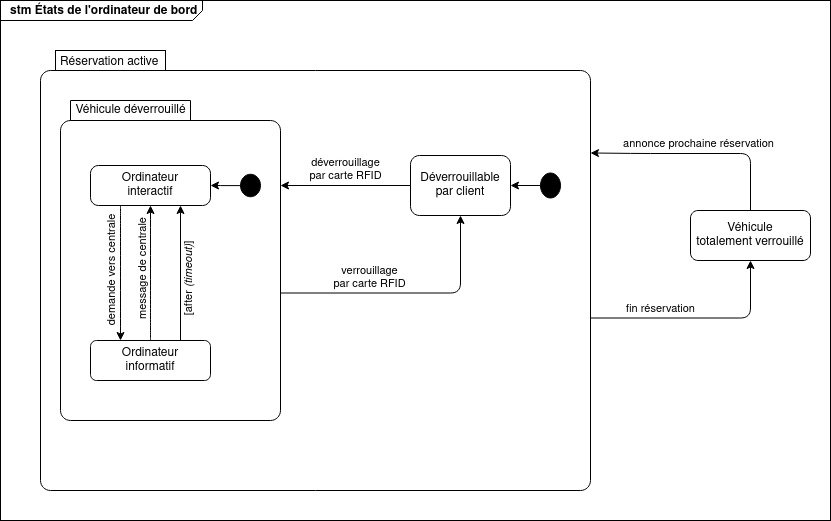

The diagram above was exported from draw.io. Its source (the exported page's mxGraphModel, read from the mxfile embedded in the PNG):
<mxGraphModel dx="1102" dy="610" grid="1" gridSize="10" guides="1" tooltips="1" connect="1" arrows="1" fold="1" page="1" pageScale="1" pageWidth="1169" pageHeight="827" math="0" shadow="0">
  <root>
    <mxCell id="0" />
    <mxCell id="1" parent="0" />
    <mxCell id="2" value="&lt;p style=&quot;margin: 0px ; margin-top: 4px ; margin-left: 10px ; text-align: left&quot;&gt;&lt;b&gt;stm États de l'ordinateur de bord&lt;br&gt;&lt;/b&gt;&lt;/p&gt;" style="html=1;shape=mxgraph.sysml.package;xSize=90;align=left;spacingLeft=10;overflow=fill;strokeWidth=1;recursiveResize=0;labelX=202;" vertex="1" parent="1">
      <mxGeometry x="110" y="20" width="830" height="520" as="geometry" />
    </mxCell>
    <mxCell id="3" value="fin réservation" style="edgeStyle=orthogonalEdgeStyle;jumpSize=6;orthogonalLoop=1;jettySize=auto;html=1;exitX=1;exitY=0;exitDx=0;exitDy=267.5;exitPerimeter=0;entryX=0.5;entryY=1;entryDx=0;entryDy=0;endSize=6;verticalAlign=bottom;spacingLeft=-12;" edge="1" source="4" target="21" parent="1">
      <mxGeometry x="-0.2967" relative="1" as="geometry">
        <Array as="points">
          <mxPoint x="860" y="338" />
        </Array>
        <mxPoint as="offset" />
      </mxGeometry>
    </mxCell>
    <mxCell id="4" value="Réservation active&#10;" style="shape=mxgraph.sysml.compState;align=left;verticalAlign=top;spacingTop=-3;spacingLeft=18;strokeWidth=1;recursiveResize=0;" vertex="1" parent="1">
      <mxGeometry x="150" y="70" width="550" height="440" as="geometry" />
    </mxCell>
    <mxCell id="5" style="edgeStyle=orthogonalEdgeStyle;jumpSize=6;orthogonalLoop=1;jettySize=auto;html=1;exitX=0;exitY=0;exitDx=220;exitDy=192.5;exitPerimeter=0;entryX=0.5;entryY=1;entryDx=0;entryDy=0;endSize=6;" edge="1" parent="4" source="8" target="7">
      <mxGeometry relative="1" as="geometry">
        <mxPoint x="250" y="252.5" as="sourcePoint" />
      </mxGeometry>
    </mxCell>
    <mxCell id="6" value="verrouillage&lt;br&gt;par carte RFID" style="edgeLabel;html=1;align=center;verticalAlign=bottom;resizable=0;points=[];spacingTop=0;spacing=5;" vertex="1" connectable="0" parent="5">
      <mxGeometry x="-0.3173" y="-1" relative="1" as="geometry">
        <mxPoint y="1" as="offset" />
      </mxGeometry>
    </mxCell>
    <mxCell id="7" value="Déverrouillable&lt;br&gt;par client" style="shape=rect;rounded=1;html=1;whiteSpace=wrap;align=center;" vertex="1" parent="4">
      <mxGeometry x="370" y="105" width="100" height="60" as="geometry" />
    </mxCell>
    <mxCell id="8" value="Véhicule déverrouillé" style="shape=folder;align=center;verticalAlign=middle;fontStyle=0;tabWidth=130;tabHeight=20;tabPosition=left;html=1;boundedLbl=1;labelInHeader=1;rounded=1;absoluteArcSize=1;arcSize=10;" vertex="1" parent="4">
      <mxGeometry x="20" y="50" width="220" height="320" as="geometry" />
    </mxCell>
    <mxCell id="9" value="Ordinateur&lt;br&gt;interactif" style="shape=rect;rounded=1;html=1;whiteSpace=wrap;align=center;arcSize=20;" vertex="1" parent="4">
      <mxGeometry x="50" y="115" width="120" height="40" as="geometry" />
    </mxCell>
    <mxCell id="10" value="demande vers centrale" style="edgeStyle=orthogonalEdgeStyle;curved=1;jumpSize=6;orthogonalLoop=1;jettySize=auto;html=1;exitX=0.25;exitY=1;exitDx=0;exitDy=0;entryX=0.25;entryY=0;entryDx=0;entryDy=0;endSize=6;verticalAlign=bottom;horizontal=0;fontSize=11;spacing=2;spacingTop=0;spacingBottom=0;spacingLeft=-4;" edge="1" parent="4" source="9" target="14">
      <mxGeometry relative="1" as="geometry" />
    </mxCell>
    <mxCell id="11" value="message de centrale" style="edgeStyle=orthogonalEdgeStyle;curved=1;jumpSize=6;orthogonalLoop=1;jettySize=auto;html=1;exitX=0.5;exitY=0;exitDx=0;exitDy=0;entryX=0.5;entryY=1;entryDx=0;entryDy=0;endSize=6;horizontal=0;verticalAlign=bottom;spacingLeft=-3;" edge="1" parent="4" source="14" target="9">
      <mxGeometry relative="1" as="geometry" />
    </mxCell>
    <mxCell id="12" value="déverrouillage&lt;br&gt;par carte RFID" style="edgeStyle=orthogonalEdgeStyle;jumpSize=6;orthogonalLoop=1;jettySize=auto;html=1;exitX=0;exitY=0.5;exitDx=0;exitDy=0;endSize=6;spacing=2;spacingTop=0;verticalAlign=bottom;" edge="1" parent="4" source="7">
      <mxGeometry relative="1" as="geometry">
        <mxPoint x="240" y="135" as="targetPoint" />
      </mxGeometry>
    </mxCell>
    <mxCell id="13" value="[after&lt;i&gt; (timeout)&lt;/i&gt;]" style="edgeStyle=orthogonalEdgeStyle;rounded=0;orthogonalLoop=1;jettySize=auto;html=1;exitX=0.75;exitY=0;exitDx=0;exitDy=0;entryX=0.75;entryY=1;entryDx=0;entryDy=0;fontSize=11;horizontal=0;verticalAlign=top;spacingLeft=3;" edge="1" parent="4" source="14" target="9">
      <mxGeometry relative="1" as="geometry" />
    </mxCell>
    <mxCell id="14" value="Ordinateur&lt;br&gt;informatif" style="shape=rect;rounded=1;html=1;whiteSpace=wrap;align=center;" vertex="1" parent="4">
      <mxGeometry x="50" y="290" width="120" height="40" as="geometry" />
    </mxCell>
    <mxCell id="15" style="edgeStyle=orthogonalEdgeStyle;rounded=0;orthogonalLoop=1;jettySize=auto;html=1;" edge="1" parent="4" source="16" target="9">
      <mxGeometry relative="1" as="geometry" />
    </mxCell>
    <mxCell id="16" value="" style="shape=ellipse;html=1;fillColor=#000000;fontSize=18;fontColor=#ffffff;" vertex="1" parent="4">
      <mxGeometry x="200" y="123.75" width="20" height="22.5" as="geometry" />
    </mxCell>
    <mxCell id="17" style="edgeStyle=orthogonalEdgeStyle;rounded=0;orthogonalLoop=1;jettySize=auto;html=1;" edge="1" parent="4" source="18" target="7">
      <mxGeometry relative="1" as="geometry" />
    </mxCell>
    <mxCell id="18" value="" style="shape=ellipse;html=1;fillColor=#000000;fontSize=18;fontColor=#ffffff;" vertex="1" parent="4">
      <mxGeometry x="500" y="122.5" width="20" height="25" as="geometry" />
    </mxCell>
    <mxCell id="19" style="edgeStyle=orthogonalEdgeStyle;rounded=0;orthogonalLoop=1;jettySize=auto;html=1;exitX=0.5;exitY=1;exitDx=0;exitDy=0;exitPerimeter=0;" edge="1" source="4" target="4" parent="1">
      <mxGeometry relative="1" as="geometry" />
    </mxCell>
    <mxCell id="20" value="annonce prochaine réservation" style="jumpSize=6;orthogonalLoop=1;jettySize=auto;html=1;exitX=0.5;exitY=0;exitDx=0;exitDy=0;endSize=6;entryX=1;entryY=0;entryDx=0;entryDy=102.5;entryPerimeter=0;verticalAlign=bottom;edgeStyle=orthogonalEdgeStyle;" edge="1" source="21" target="4" parent="1">
      <mxGeometry relative="1" as="geometry">
        <mxPoint x="640" y="210" as="targetPoint" />
        <Array as="points">
          <mxPoint x="860" y="173" />
          <mxPoint x="750" y="173" />
        </Array>
      </mxGeometry>
    </mxCell>
    <mxCell id="21" value="Véhicule&lt;br&gt;totalement verrouillé" style="shape=rect;rounded=1;html=1;whiteSpace=wrap;align=center;" vertex="1" parent="1">
      <mxGeometry x="800" y="230" width="120" height="50" as="geometry" />
    </mxCell>
  </root>
</mxGraphModel>